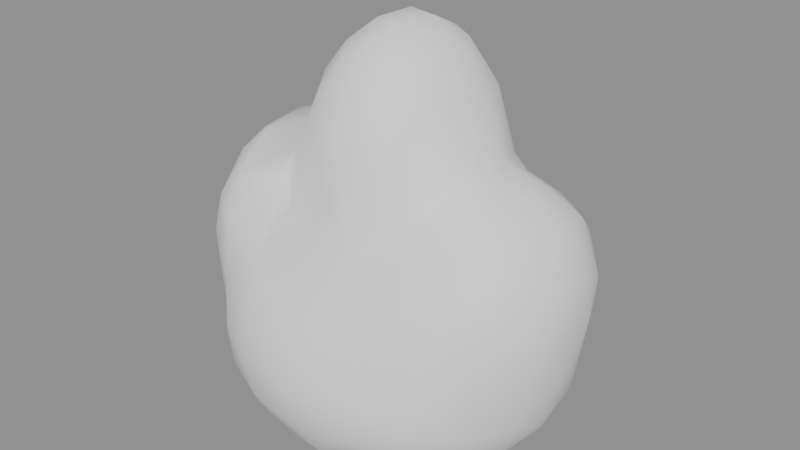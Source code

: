 # Source: BE_FxFlameBlob.blend  (saved by Blender 5.2.45; exported with 4.5.12 LTS)
import bpy
from mathutils import Matrix  # noqa: F401  (used for matrix-valued properties, if any)

bpy.ops.wm.read_factory_settings(use_empty=True)
scene = bpy.context.scene
scene.name = 'FxFlameBlob'

# ---- materials (node trees are filled in below, after node groups)
mat_flameblob_neutralwhite = bpy.data.materials.new('FlameBlob_NeutralWhite')
mat_flameblob_neutralwhite.diffuse_color = (0.92, 0.92, 0.92, 1.0)

# ---- material node trees
mat_flameblob_neutralwhite.use_nodes = True; mat_flameblob_neutralwhite.node_tree.nodes.clear()
_N = mat_flameblob_neutralwhite.node_tree.nodes; _L = mat_flameblob_neutralwhite.node_tree.links
n0 = _N.new('ShaderNodeBsdfPrincipled'); n0.name = 'Principled BSDF'; n0.location = (-200, 100)
n0.inputs[0].default_value = (0.92, 0.92, 0.92, 1.0)
n0.inputs[2].default_value = 0.65
n0.inputs[10].default_value = 0.005
n1 = _N.new('ShaderNodeOutputMaterial'); n1.name = 'Material Output'; n1.location = (200, 100)
_L.new(n0.outputs[0], n1.inputs[0])
n1.is_active_output = True

# ---- meshes
me_sphere = bpy.data.meshes.new('Sphere')
me_sphere.from_pydata([(-1.262, -0.0009476, -0.6878), (-1.136, -0.4292, -0.8425), (-1.049, -0.3016, -1.15), (-0.9983, -0.6444, -0.7938), (-0.9143, -0.549, -1.152), (-0.8509, -0.1156, -1.398), (-0.7, -0.8762, -0.8977), (-0.4593, -1.021, -0.6566), (-0.3595, -1.01, -0.9549), (0.02391, -1.042, -0.9716), (0.1105, -0.9309, -1.194), (-0.002774, -1.1, -0.6769), (-0.6032, -0.7425, -1.23), (-0.3198, -0.8244, -1.277), (-1.278, -0.2154, -0.07978), (-1.184, -0.4404, -0.316), (-1.277, -0.1234, -0.368), (-1.048, -0.6498, -0.1157), (-0.8195, -0.7129, 0.09521), (-0.8877, -0.2864, 0.5281), (-0.5479, -0.7809, -0.1113), (-0.3975, -0.5865, 0.1994), (-0.7029, 0.2164, 0.6155), (-0.3521, 0.004216, 1.192), (-0.1222, -0.365, 1.2), (-0.1201, -0.06317, 1.369), (0.08236, -0.163, 1.376), (-0.9567, 0.2389, -1.272), (-0.7091, 0.8624, -0.9462), (-0.02424, 0.9915, -1.098), (-1.214, 0.04291, 0.2516), (-1.101, 0.5436, 0.05767), (-0.8907, 0.625, 0.242), (-0.7081, 0.8954, -0.6043), (-1.123, 0.3879, 0.2613), (-0.8842, 0.3247, 0.5077), (-0.4046, 0.6847, 0.08827), (-0.5706, 0.1134, 0.7305), (-0.3981, 0.3238, 0.9929), (-0.4124, 0.5942, 0.385), (-0.03197, 0.6636, 0.919), (0.08435, 0.4415, 1.248), (0.8413, -0.5353, -1.229), (1.011, -0.3605, -1.167), (1.173, -0.312, -0.865), (0.2185, -1.024, -0.4064), (0.1796, -0.6994, 0.112), (-0.1035, -0.6428, 0.7221), (0.4599, -0.2117, 1.017), (1.161, -0.5309, -0.313), (0.9827, -0.3224, 0.4029), (0.9998, -0.06212, 0.4633), (1.172, -0.2186, 0.2613), (0.8182, 0.6062, -1.187), (0.3185, 1.01, -0.9585), (0.4249, 1.029, -0.7025), (0.6196, 0.8084, -0.2125), (0.5499, 0.561, 0.2668), (0.1071, 0.7499, 0.6355), (0.4215, 0.4283, 0.9383), (0.2739, 0.7108, 0.5037), (0.6893, 0.3968, 0.4485), (0.2729, 0.3296, 1.231), (0.6189, 0.9355, -0.5619), (0.8459, 0.701, 0.05517), (0.9885, 0.7004, -0.1711), (1.229, 0.4175, -0.104), (1.283, 0.1853, 0.01372), (0.839, 0.5535, 0.2907), (0.9428, 0.2542, 0.446), (1.04, 0.6039, 0.07446), (1.103, 0.3895, 0.2612), (-1.155, 0.08062, -1.073), (-0.3359, 0.8384, -1.257), (-0.9894, 0.1246, 0.529), (0.7485, -0.8548, -0.8586), (-0.1482, -0.9737, -0.2565), (0.3765, -0.4753, 0.8019), (0.5841, -0.4829, 0.3616), (1.295, -0.269, -0.2702), (0.4989, 0.7525, -1.276), (0.2704, 1.007, -0.3624), (1.299, 0.2181, -0.3333), (-0.8534, -0.5676, 0.3211), (-0.7978, 0.7065, 0.1167), (-0.558, 0.779, -0.1204), (-0.1716, 0.7252, 0.5941), (0.8449, -0.5801, 0.2691), (0.7133, -0.1463, 0.5514), (-0.03578, 0.1456, 1.4), (0.2439, -0.474, 1.016), (0.1607, 0.8253, -0.03858), (-0.103, -0.7068, 0.1077), (-0.119, 0.7876, 0.03176), (-0.2734, 0.193, 1.25), (-0.3879, 1.014, -0.469), (1.024, 0.09344, -1.241), (0.2112, -0.6169, 0.7546), (0.6351, -0.02696, 0.6524), (1.063, -0.6514, -0.1876), (1.17, 0.2944, -0.9005), (-1.071, -0.124, 0.4516), (-0.5157, -0.3818, 0.531), (-0.7605, 0.6215, -1.234), (-0.432, 1.023, -0.7838), (-1.173, 0.3621, -0.7995), (-1.017, 0.6721, -0.1392), (1.184, -0.04615, -0.9934), (0.1513, 0.8727, -1.259), (0.3221, 0.5849, 0.8759), (0.5088, 0.1719, 0.9666), (-1.196, -0.2285, -0.8924), (-1.055, -0.3568, 0.3655), (-0.0005269, -0.7063, 0.4099), (-0.2484, -0.1988, 1.235), (-1.064, 0.4096, -1.055), (-1.3, 0.1448, -0.136), (-1.038, 0.6258, -0.4593), (-0.7558, 0.8002, -0.3085), (-0.5167, 0.4115, 0.5864), (-0.2862, 0.5658, 0.8614), (0.661, -0.7708, -1.144), (0.3424, -0.6976, -1.39), (0.4256, -1.023, -0.5931), (0.7177, -0.8892, -0.631), (0.455, -0.6103, 0.1356), (0.03504, -0.4456, 1.152), (0.3414, -0.1297, 1.231), (0.9454, -0.6664, 0.0811), (1.152, -0.4874, 0.06418), (0.5533, 0.8794, -1.066), (-0.002402, 1.1, -0.6994), (0.1567, 0.1458, 1.379), (-0.1051, 0.9972, -0.2891), (-1.043, -0.5853, 0.1207), (-0.3928, -1.005, -0.4486), (-0.328, -0.3008, 1.07), (-0.9321, 0.7091, -0.8554), (0.392, -1.007, -0.9264), (0.6028, -0.5299, -1.397), (1.002, -0.6231, -0.8689), (0.5653, -0.7758, -0.13), (0.3858, 0.1266, 1.206), (1.3, -0.0974, 0.01796), (0.7581, 0.8558, -0.8301), (0.6526, 0.1546, 0.591), (1.152, 0.1185, 0.3156), (-1.2, -0.3372, 0.1351), (-0.8429, -0.7701, -0.3792), (-0.6348, -0.1803, 0.6246), (-0.5048, -0.513, 0.3669), (-1.206, 0.4348, -0.1384), (-0.1823, 0.4253, 1.191), (0.1968, -0.9341, -0.2069), (0.217, -0.3157, 1.222), (0.7877, -0.7918, -0.3305), (1.002, 0.601, -0.9221), (0.5641, 0.4353, 0.5225), (1.162, 0.5438, -0.2739), (-0.7336, -0.8853, -0.6393), (-0.5278, -0.2463, 0.682), (-0.2469, -0.4952, 0.9299), (-0.6912, 0.4592, -1.4), (-0.3433, 1.007, -0.9723), (-0.5338, 0.5323, 0.4025), (0.4757, -0.5109, 0.4038), (0.6055, -0.3144, 0.5297), (1.042, 0.3094, -1.145), (1.267, -0.0002334, -0.6596), (0.2581, 0.7414, 0.1503), (0.8851, 0.7554, -0.4529), (-0.003134, -0.7404, -1.399), (0.3322, 0.6828, -1.4), (-0.1632, 0.7267, -1.399), (0.8331, -0.1365, -1.399), (-0.5591, -0.5819, -1.399), (0.7303, 0.3915, -1.398)], [], [(5, 2, 72), (3, 6, 159), (13, 8, 12), (8, 9, 11), (6, 4, 12), (175, 12, 4), (175, 13, 12), (175, 171, 13), (116, 16, 14), (111, 1, 15), (0, 111, 16), (15, 1, 3), (3, 159, 148), (147, 134, 112), (30, 147, 101), (112, 83, 19), (74, 101, 19), (134, 18, 83), (148, 159, 135), (135, 76, 20), (92, 76, 153), (18, 148, 20), (92, 20, 76), (19, 83, 102), (150, 18, 20), (102, 83, 150), (149, 19, 102), (22, 149, 37), (102, 160, 149), (102, 150, 21), (160, 136, 23), (37, 160, 23), (23, 136, 114), (114, 136, 24), (161, 47, 126), (161, 126, 24), (25, 114, 24), (72, 111, 0), (105, 72, 0), (137, 115, 105), (103, 115, 137), (103, 162, 115), (103, 137, 28), (73, 173, 162), (163, 73, 28), (104, 163, 28), (29, 73, 163), (151, 34, 31), (117, 105, 151), (106, 151, 31), (117, 137, 105), (106, 117, 151), (84, 106, 32), (117, 33, 137), (74, 30, 101), (34, 30, 74), (31, 34, 32), (74, 35, 34), (28, 137, 33), (85, 84, 164), (85, 36, 93), (22, 74, 149), (35, 22, 164), (22, 37, 119), (164, 84, 32), (119, 37, 38), (120, 119, 38), (120, 39, 119), (39, 93, 36), (40, 86, 120), (38, 37, 23), (94, 25, 89), (152, 40, 120), (152, 89, 41), (104, 28, 33), (85, 95, 118), (93, 91, 133), (138, 9, 10), (10, 122, 138), (138, 121, 75), (171, 122, 10), (140, 121, 42), (174, 43, 42), (140, 42, 43), (153, 76, 45), (155, 45, 123), (153, 45, 155), (123, 75, 124), (155, 123, 124), (97, 113, 46), (90, 97, 77), (77, 97, 165), (78, 165, 125), (166, 165, 78), (77, 165, 166), (48, 77, 166), (48, 166, 98), (78, 125, 87), (126, 47, 97), (24, 126, 26), (128, 141, 155), (141, 128, 87), (124, 140, 49), (128, 155, 99), (99, 124, 49), (128, 99, 129), (79, 129, 49), (143, 52, 129), (143, 79, 82), (78, 87, 166), (87, 128, 50), (51, 50, 52), (108, 172, 173), (80, 176, 172), (53, 176, 80), (55, 144, 54), (130, 144, 53), (144, 156, 53), (176, 167, 96), (53, 167, 176), (156, 167, 53), (167, 100, 96), (100, 168, 107), (169, 91, 93), (57, 56, 91), (86, 58, 93), (109, 58, 40), (60, 169, 58), (60, 57, 169), (109, 157, 60), (110, 98, 145), (110, 145, 59), (57, 60, 157), (157, 61, 57), (68, 57, 61), (89, 26, 132), (132, 41, 89), (142, 132, 127), (41, 132, 62), (109, 41, 62), (62, 132, 142), (142, 48, 110), (81, 131, 133), (81, 55, 131), (56, 81, 91), (63, 55, 81), (170, 63, 56), (65, 170, 56), (65, 56, 64), (158, 156, 144), (170, 65, 158), (65, 64, 70), (156, 158, 100), (158, 65, 70), (71, 67, 66), (158, 82, 100), (69, 145, 51), (71, 70, 68), (96, 174, 176), (111, 2, 1), (111, 72, 2), (1, 4, 3), (1, 2, 4), (2, 5, 4), (4, 6, 3), (8, 6, 12), (7, 6, 8), (10, 8, 13), (9, 8, 10), (5, 175, 4), (139, 122, 171, 175, 5, 162, 173, 172, 176, 174), (171, 10, 13), (14, 15, 147), (16, 111, 15), (14, 16, 15), (30, 116, 14), (147, 15, 17), (147, 17, 134), (17, 15, 3), (148, 17, 3), (18, 17, 148), (30, 14, 147), (101, 147, 112), (134, 17, 18), (83, 112, 134), (19, 101, 112), (7, 159, 6), (135, 159, 7), (20, 148, 135), (7, 8, 11), (11, 135, 7), (76, 135, 11), (92, 21, 20), (149, 74, 19), (83, 18, 150), (37, 149, 160), (21, 150, 20), (160, 102, 136), (102, 21, 161), (136, 102, 161), (21, 92, 47), (161, 21, 47), (47, 92, 113), (136, 161, 24), (25, 23, 114), (26, 25, 24), (115, 72, 105), (115, 27, 72), (72, 27, 5), (162, 27, 115), (73, 162, 103), (73, 103, 28), (73, 108, 173), (73, 29, 108), (104, 131, 163), (105, 0, 16), (116, 105, 16), (151, 105, 116), (34, 151, 116), (32, 106, 31), (118, 117, 106), (117, 118, 33), (106, 84, 118), (34, 116, 30), (34, 35, 32), (84, 85, 118), (85, 164, 36), (35, 74, 22), (35, 164, 32), (164, 22, 119), (119, 39, 164), (39, 36, 164), (120, 86, 39), (39, 86, 93), (38, 23, 94), (94, 152, 38), (152, 120, 38), (94, 23, 25), (152, 94, 89), (152, 41, 40), (118, 95, 33), (95, 104, 33), (95, 85, 133), (85, 93, 133), (95, 131, 104), (133, 131, 95), (138, 11, 9), (138, 122, 121), (75, 123, 138), (139, 121, 122), (139, 42, 121), (139, 174, 42), (140, 75, 121), (174, 96, 43), (44, 140, 43), (107, 44, 43), (96, 107, 43), (45, 76, 11), (45, 11, 123), (123, 11, 138), (46, 92, 153), (141, 153, 155), (141, 46, 153), (125, 46, 141), (113, 92, 46), (47, 113, 97), (125, 165, 46), (165, 97, 46), (48, 90, 77), (125, 141, 87), (88, 98, 166), (89, 25, 26), (126, 97, 90), (26, 126, 154), (154, 126, 90), (26, 154, 127), (48, 154, 90), (127, 154, 48), (48, 142, 127), (124, 75, 140), (99, 155, 124), (129, 99, 49), (49, 140, 44), (79, 49, 44), (168, 79, 44), (143, 129, 79), (44, 107, 168), (166, 87, 50), (88, 166, 50), (51, 88, 50), (129, 50, 128), (52, 50, 129), (131, 29, 163), (131, 54, 29), (29, 54, 108), (55, 54, 131), (80, 172, 108), (54, 130, 108), (130, 80, 108), (54, 144, 130), (130, 53, 80), (100, 107, 96), (156, 100, 167), (64, 56, 57), (86, 40, 58), (58, 169, 93), (58, 109, 60), (169, 57, 91), (98, 110, 48), (157, 59, 145), (59, 157, 109), (157, 145, 61), (145, 98, 88), (64, 57, 68), (127, 132, 26), (109, 40, 41), (109, 62, 59), (59, 142, 110), (59, 62, 142), (81, 133, 91), (56, 63, 81), (55, 63, 144), (144, 170, 158), (70, 66, 158), (100, 82, 168), (82, 158, 66), (71, 66, 70), (82, 79, 168), (67, 143, 82), (66, 67, 82), (145, 88, 51), (69, 61, 145), (69, 68, 61), (70, 64, 68), (69, 51, 146), (71, 68, 69), (146, 51, 52), (71, 69, 146), (143, 146, 52), (146, 143, 67), (146, 67, 71), (63, 170, 144), (5, 27, 162)])
me_sphere.polygons.foreach_set('use_smooth', [1, 1, 1, 1, 1, 1, 1, 1, 1, 1, 1, 1, 1, 1, 1, 1, 1, 1, 1, 1, 1, 1, 1, 1, 1, 1, 1, 1, 1, 1, 1, 1, 1, 1, 1, 1, 1, 1, 1, 1, 1, 1, 1, 1, 1, 1, 1, 1, 1, 1, 1, 1, 1, 1, 1, 1, 1, 1, 1, 1, 1, 1, 1, 1, 1, 1, 1, 1, 1, 1, 1, 1, 1, 1, 1, 1, 1, 1, 1, 1, 1, 1, 1, 1, 1, 1, 1, 1, 1, 1, 1, 1, 1, 1, 1, 1, 1, 1, 1, 1, 1, 1, 1, 1, 1, 1, 1, 1, 1, 1, 1, 1, 1, 1, 1, 1, 1, 1, 1, 1, 1, 1, 1, 1, 1, 1, 1, 1, 1, 1, 1, 1, 1, 1, 1, 1, 1, 1, 1, 1, 1, 1, 1, 1, 1, 1, 1, 1, 1, 1, 1, 1, 1, 1, 1, 1, 1, 1, 1, 1, 1, 1, 1, 1, 1, 1, 1, 1, 1, 1, 0, 1, 1, 1, 1, 1, 1, 1, 1, 1, 1, 1, 1, 1, 1, 1, 1, 1, 1, 1, 1, 1, 1, 1, 1, 1, 1, 1, 1, 1, 1, 1, 1, 1, 1, 1, 1, 1, 1, 1, 1, 1, 1, 1, 1, 1, 1, 1, 1, 1, 1, 1, 1, 1, 1, 1, 1, 1, 1, 1, 1, 1, 1, 1, 1, 1, 1, 1, 1, 1, 1, 1, 1, 1, 1, 1, 1, 1, 1, 1, 1, 1, 1, 1, 1, 1, 1, 1, 1, 1, 1, 1, 1, 1, 1, 1, 1, 1, 1, 1, 1, 1, 1, 1, 1, 1, 1, 1, 1, 1, 1, 1, 1, 1, 1, 1, 1, 1, 1, 1, 1, 1, 1, 1, 1, 1, 1, 1, 1, 1, 1, 1, 1, 1, 1, 1, 1, 1, 1, 1, 1, 1, 1, 1, 1, 1, 1, 1, 1, 1, 1, 1, 1, 1, 1, 1, 1, 1, 1, 1, 1, 1, 1, 1, 1, 1, 1, 1, 1, 1, 1, 1, 1])
me_sphere.materials.append(mat_flameblob_neutralwhite)
me_sphere.update()

# ---- objects
ob_be_fxflameblob = bpy.data.objects.new('BE_FxFlameBlob', me_sphere)

# ---- transforms, parenting, visibility, modifiers, constraints
ob_be_fxflameblob.location = (0.0, 0.0, 0.0)

# ---- collection membership
scene.collection.objects.link(ob_be_fxflameblob)

# ---- scene / render settings (as saved in the file)
scene.frame_start = 1; scene.frame_end = 250; scene.frame_set(1)
scene.render.engine = 'BLENDER_EEVEE_NEXT'
scene.render.image_settings.exr_codec = 'NONE'
scene.render.use_bake_clear = False
scene.render.bake_margin = 0
scene.render.bake_bias = 0.0
scene.render.bake_samples = 0
scene.render.simplify_subdivision_render = 0
scene.render.simplify_child_particles_render = 0.0
scene.render.compositor_device = 'GPU'
scene.eevee.use_volume_custom_range = False
scene.eevee.gtao_distance = 0.0
scene.eevee.use_fast_gi = False
scene.eevee.fast_gi_thickness_near = 0.1
scene.eevee.fast_gi_thickness_far = 0.0
scene.eevee.ray_tracing_options.screen_trace_thickness = 0.1
bpy.context.view_layer.update()

# ---- added for rendering (the .blend has no active camera and no usable light): camera, sun + grey world if the file has none
cam_auto = bpy.data.cameras.new('AutoCamera')
cam_auto.lens = 50.0
cam_auto.sensor_width = 36.0
cam_auto.clip_end = 1000.0
ob_auto_camera = bpy.data.objects.new('AutoCamera', cam_auto)
scene.collection.objects.link(ob_auto_camera)
ob_auto_camera.location = (4.07939, -4.89527, 3.26351)
ob_auto_camera.rotation_euler = (1.09748, -7.21219e-08, 0.694738)
scene.camera = ob_auto_camera
light_auto_sun = bpy.data.lights.new('AutoSun', 'SUN')
light_auto_sun.energy = 3.0
light_auto_sun.angle = 0.0523599
ob_auto_sun = bpy.data.objects.new('AutoSun', light_auto_sun)
scene.collection.objects.link(ob_auto_sun)
ob_auto_sun.rotation_euler = (0.872665, 0.174533, 0.523599)
if scene.world is None:
    world_auto = bpy.data.worlds.new('AutoWorld')
    world_auto.color = (0.3, 0.3, 0.3)
    scene.world = world_auto
bpy.context.view_layer.update()
